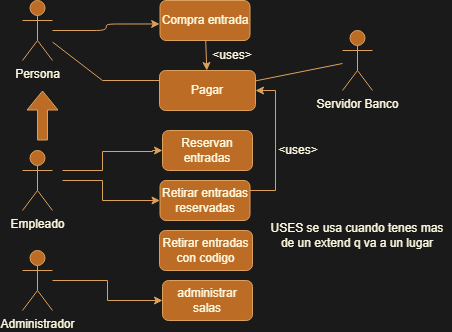

The diagram above was exported from draw.io. Its source (the exported page's mxGraphModel, read from the mxfile embedded in the PNG):
<mxGraphModel dx="728" dy="380" grid="1" gridSize="10" guides="1" tooltips="1" connect="1" arrows="1" fold="1" page="1" pageScale="1" pageWidth="827" pageHeight="1169" background="#1A1A1A" math="0" shadow="0">
  <root>
    <mxCell id="0" />
    <mxCell id="1" parent="0" />
    <mxCell id="9JBbTwRGRQHnodbVDRrB-1" value="Persona" style="shape=umlActor;verticalLabelPosition=bottom;verticalAlign=top;html=1;outlineConnect=0;labelBackgroundColor=none;fillColor=#BC6C25;strokeColor=#DDA15E;fontColor=#FEFAE0;rounded=1;" parent="1" vertex="1">
      <mxGeometry x="40" y="40" width="30" height="60" as="geometry" />
    </mxCell>
    <mxCell id="R9DFFEbTo6ITw2-7La6q-40" style="edgeStyle=orthogonalEdgeStyle;rounded=0;orthogonalLoop=1;jettySize=auto;html=1;entryX=0;entryY=0.5;entryDx=0;entryDy=0;strokeColor=#DDA15E;fontColor=default;fillColor=#BC6C25;labelBackgroundColor=none;" edge="1" parent="1" target="9JBbTwRGRQHnodbVDRrB-36">
      <mxGeometry relative="1" as="geometry">
        <mxPoint x="80" y="220" as="sourcePoint" />
        <Array as="points">
          <mxPoint x="120" y="220" />
          <mxPoint x="120" y="240" />
        </Array>
      </mxGeometry>
    </mxCell>
    <mxCell id="R9DFFEbTo6ITw2-7La6q-41" style="edgeStyle=orthogonalEdgeStyle;rounded=0;orthogonalLoop=1;jettySize=auto;html=1;strokeColor=#DDA15E;fontColor=default;fillColor=#BC6C25;labelBackgroundColor=none;entryX=0;entryY=0.5;entryDx=0;entryDy=0;" edge="1" parent="1" target="9JBbTwRGRQHnodbVDRrB-34">
      <mxGeometry relative="1" as="geometry">
        <mxPoint x="170" y="190" as="targetPoint" />
        <mxPoint x="80" y="210" as="sourcePoint" />
        <Array as="points">
          <mxPoint x="120" y="210" />
          <mxPoint x="120" y="191" />
          <mxPoint x="170" y="191" />
          <mxPoint x="170" y="190" />
        </Array>
      </mxGeometry>
    </mxCell>
    <mxCell id="9JBbTwRGRQHnodbVDRrB-2" value="Empleado" style="shape=umlActor;verticalLabelPosition=bottom;verticalAlign=top;html=1;outlineConnect=0;labelBackgroundColor=none;fillColor=#BC6C25;strokeColor=#DDA15E;fontColor=#FEFAE0;rounded=1;" parent="1" vertex="1">
      <mxGeometry x="40" y="190" width="30" height="60" as="geometry" />
    </mxCell>
    <mxCell id="9JBbTwRGRQHnodbVDRrB-33" value="Compra entrada" style="rounded=1;whiteSpace=wrap;html=1;strokeColor=#DDA15E;fontColor=#FEFAE0;fillColor=#BC6C25;labelBackgroundColor=none;" parent="1" vertex="1">
      <mxGeometry x="177.5" y="40" width="90" height="40" as="geometry" />
    </mxCell>
    <mxCell id="9JBbTwRGRQHnodbVDRrB-34" value="Reservan entradas" style="rounded=1;whiteSpace=wrap;html=1;strokeColor=#DDA15E;fontColor=#FEFAE0;fillColor=#BC6C25;labelBackgroundColor=none;" parent="1" vertex="1">
      <mxGeometry x="180" y="170" width="90" height="40" as="geometry" />
    </mxCell>
    <mxCell id="R9DFFEbTo6ITw2-7La6q-38" style="edgeStyle=orthogonalEdgeStyle;rounded=0;orthogonalLoop=1;jettySize=auto;html=1;strokeColor=#DDA15E;fontColor=default;fillColor=#BC6C25;labelBackgroundColor=none;entryX=1;entryY=0.5;entryDx=0;entryDy=0;" edge="1" parent="1" source="9JBbTwRGRQHnodbVDRrB-36" target="R9DFFEbTo6ITw2-7La6q-14">
      <mxGeometry relative="1" as="geometry">
        <mxPoint x="320" y="140" as="targetPoint" />
        <Array as="points">
          <mxPoint x="293" y="230" />
          <mxPoint x="293" y="130" />
        </Array>
      </mxGeometry>
    </mxCell>
    <mxCell id="9JBbTwRGRQHnodbVDRrB-36" value="Retirar entradas reservadas" style="rounded=1;whiteSpace=wrap;html=1;strokeColor=#DDA15E;fontColor=#FEFAE0;fillColor=#BC6C25;labelBackgroundColor=none;" parent="1" vertex="1">
      <mxGeometry x="177.5" y="220" width="90" height="40" as="geometry" />
    </mxCell>
    <mxCell id="9JBbTwRGRQHnodbVDRrB-37" style="edgeStyle=orthogonalEdgeStyle;rounded=1;orthogonalLoop=1;jettySize=auto;html=1;entryX=-0.004;entryY=0.587;entryDx=0;entryDy=0;entryPerimeter=0;strokeColor=#DDA15E;fontColor=default;fillColor=#BC6C25;labelBackgroundColor=none;" parent="1" source="9JBbTwRGRQHnodbVDRrB-1" target="9JBbTwRGRQHnodbVDRrB-33" edge="1">
      <mxGeometry relative="1" as="geometry" />
    </mxCell>
    <mxCell id="R9DFFEbTo6ITw2-7La6q-13" value="administrar salas" style="rounded=1;whiteSpace=wrap;html=1;strokeColor=#DDA15E;fontColor=#FEFAE0;fillColor=#BC6C25;labelBackgroundColor=none;" vertex="1" parent="1">
      <mxGeometry x="180" y="320" width="90" height="40" as="geometry" />
    </mxCell>
    <mxCell id="R9DFFEbTo6ITw2-7La6q-14" value="Pagar" style="rounded=1;whiteSpace=wrap;html=1;strokeColor=#DDA15E;fontColor=#FEFAE0;fillColor=#BC6C25;labelBackgroundColor=none;" vertex="1" parent="1">
      <mxGeometry x="177" y="110" width="96" height="40" as="geometry" />
    </mxCell>
    <mxCell id="R9DFFEbTo6ITw2-7La6q-15" value="Servidor Banco" style="shape=umlActor;verticalLabelPosition=bottom;verticalAlign=top;html=1;outlineConnect=0;strokeColor=#DDA15E;fontColor=#FEFAE0;fillColor=#BC6C25;labelBackgroundColor=none;" vertex="1" parent="1">
      <mxGeometry x="360" y="70" width="30" height="60" as="geometry" />
    </mxCell>
    <mxCell id="R9DFFEbTo6ITw2-7La6q-28" value="" style="shape=flexArrow;endArrow=classic;html=1;rounded=0;strokeColor=#DDA15E;fontColor=default;fillColor=#BC6C25;labelBackgroundColor=none;" edge="1" parent="1">
      <mxGeometry width="50" height="50" relative="1" as="geometry">
        <mxPoint x="60" y="180" as="sourcePoint" />
        <mxPoint x="60" y="130" as="targetPoint" />
      </mxGeometry>
    </mxCell>
    <mxCell id="R9DFFEbTo6ITw2-7La6q-32" value="" style="endArrow=none;html=1;rounded=0;strokeColor=#DDA15E;fontColor=default;fillColor=#BC6C25;labelBackgroundColor=none;" edge="1" parent="1" source="R9DFFEbTo6ITw2-7La6q-14" target="R9DFFEbTo6ITw2-7La6q-15">
      <mxGeometry width="50" height="50" relative="1" as="geometry">
        <mxPoint x="280" y="200" as="sourcePoint" />
        <mxPoint x="330" y="150" as="targetPoint" />
      </mxGeometry>
    </mxCell>
    <mxCell id="R9DFFEbTo6ITw2-7La6q-34" value="" style="endArrow=classic;html=1;rounded=0;strokeColor=#DDA15E;fontColor=default;fillColor=#BC6C25;labelBackgroundColor=none;" edge="1" parent="1" source="9JBbTwRGRQHnodbVDRrB-33" target="R9DFFEbTo6ITw2-7La6q-14">
      <mxGeometry width="50" height="50" relative="1" as="geometry">
        <mxPoint x="280" y="200" as="sourcePoint" />
        <mxPoint x="330" y="150" as="targetPoint" />
      </mxGeometry>
    </mxCell>
    <mxCell id="R9DFFEbTo6ITw2-7La6q-35" value="&amp;lt;uses&amp;gt;" style="text;html=1;strokeColor=none;fillColor=none;align=center;verticalAlign=middle;whiteSpace=wrap;rounded=0;fontColor=#FEFAE0;labelBackgroundColor=none;" vertex="1" parent="1">
      <mxGeometry x="220" y="80" width="60" height="30" as="geometry" />
    </mxCell>
    <mxCell id="R9DFFEbTo6ITw2-7La6q-36" value="" style="endArrow=none;html=1;rounded=0;strokeColor=#DDA15E;fontColor=default;fillColor=#BC6C25;entryX=0;entryY=0.25;entryDx=0;entryDy=0;labelBackgroundColor=none;" edge="1" parent="1" source="9JBbTwRGRQHnodbVDRrB-1" target="R9DFFEbTo6ITw2-7La6q-14">
      <mxGeometry width="50" height="50" relative="1" as="geometry">
        <mxPoint x="120" y="70" as="sourcePoint" />
        <mxPoint x="330" y="150" as="targetPoint" />
        <Array as="points">
          <mxPoint x="120" y="120" />
        </Array>
      </mxGeometry>
    </mxCell>
    <mxCell id="R9DFFEbTo6ITw2-7La6q-39" value="&amp;lt;uses&amp;gt;" style="text;html=1;strokeColor=none;fillColor=none;align=center;verticalAlign=middle;whiteSpace=wrap;rounded=0;fontColor=#FEFAE0;labelBackgroundColor=none;" vertex="1" parent="1">
      <mxGeometry x="286" y="175" width="60" height="30" as="geometry" />
    </mxCell>
    <mxCell id="R9DFFEbTo6ITw2-7La6q-43" style="edgeStyle=orthogonalEdgeStyle;rounded=0;orthogonalLoop=1;jettySize=auto;html=1;strokeColor=#DDA15E;fontColor=default;fillColor=#BC6C25;labelBackgroundColor=none;" edge="1" parent="1" source="R9DFFEbTo6ITw2-7La6q-42" target="R9DFFEbTo6ITw2-7La6q-13">
      <mxGeometry relative="1" as="geometry" />
    </mxCell>
    <mxCell id="R9DFFEbTo6ITw2-7La6q-42" value="Administrador" style="shape=umlActor;verticalLabelPosition=bottom;verticalAlign=top;html=1;outlineConnect=0;strokeColor=#DDA15E;fontColor=#FEFAE0;fillColor=#BC6C25;labelBackgroundColor=none;" vertex="1" parent="1">
      <mxGeometry x="40" y="290" width="30" height="60" as="geometry" />
    </mxCell>
    <mxCell id="R9DFFEbTo6ITw2-7La6q-44" value="USES se usa cuando tenes mas de un extend q va a un lugar" style="text;html=1;strokeColor=none;fillColor=none;align=center;verticalAlign=middle;whiteSpace=wrap;rounded=0;fontColor=#FEFAE0;labelBackgroundColor=none;" vertex="1" parent="1">
      <mxGeometry x="280" y="260" width="190" height="30" as="geometry" />
    </mxCell>
    <mxCell id="R9DFFEbTo6ITw2-7La6q-47" value="Retirar entradas con codigo" style="rounded=1;whiteSpace=wrap;html=1;strokeColor=#DDA15E;fontColor=#FEFAE0;fillColor=#BC6C25;" vertex="1" parent="1">
      <mxGeometry x="177" y="270" width="93" height="40" as="geometry" />
    </mxCell>
  </root>
</mxGraphModel>